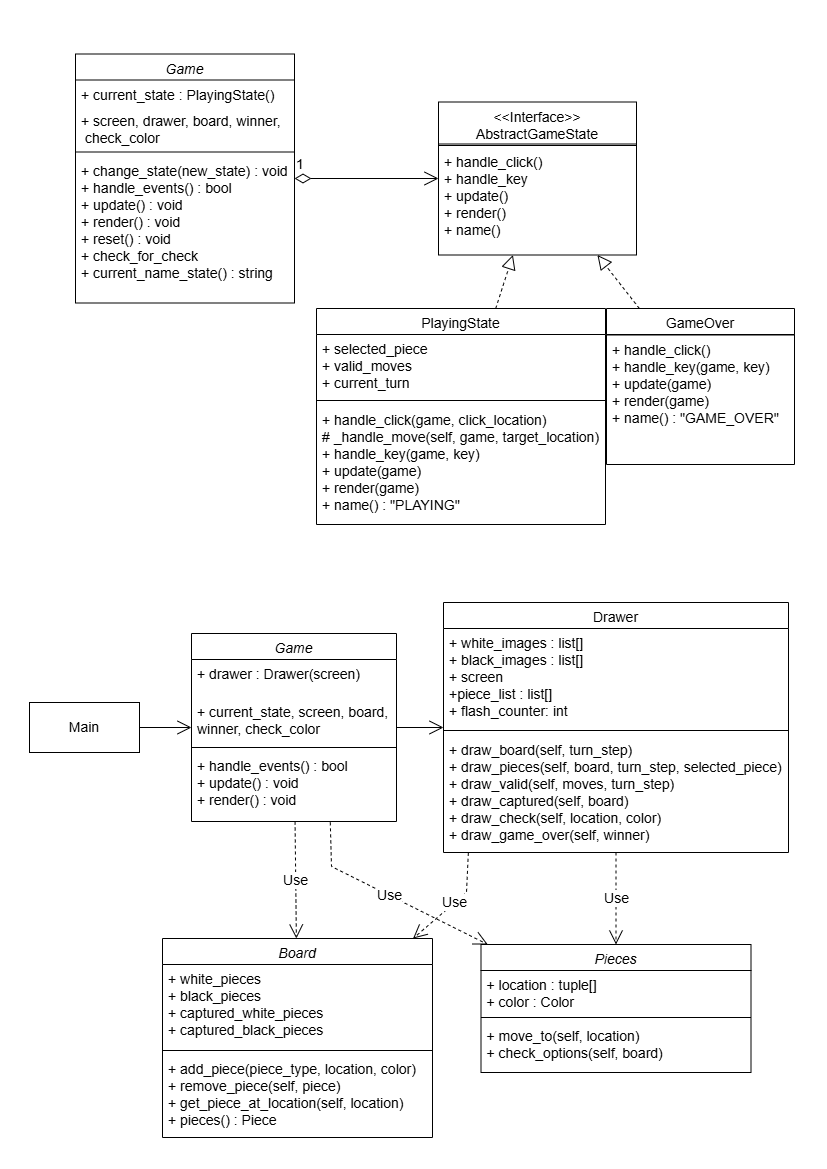

The diagram above was exported from draw.io. Its source (the exported page's mxGraphModel, read from the mxfile embedded in the PNG):
<mxGraphModel dx="2431" dy="1272" grid="0" gridSize="10" guides="1" tooltips="1" connect="1" arrows="1" fold="1" page="1" pageScale="1" pageWidth="827" pageHeight="1169" background="#ffffff" math="0" shadow="0">
  <root>
    <mxCell id="WIyWlLk6GJQsqaUBKTNV-0" />
    <mxCell id="WIyWlLk6GJQsqaUBKTNV-1" parent="WIyWlLk6GJQsqaUBKTNV-0" />
    <mxCell id="zkfFHV4jXpPFQw0GAbJ--0" value="Game" style="swimlane;fontStyle=2;align=center;verticalAlign=top;childLayout=stackLayout;horizontal=1;startSize=26;horizontalStack=0;resizeParent=1;resizeLast=0;collapsible=1;marginBottom=0;rounded=0;shadow=0;strokeWidth=1;labelBackgroundColor=none;fontSize=14;" parent="WIyWlLk6GJQsqaUBKTNV-1" vertex="1">
      <mxGeometry x="75" y="53.5" width="219" height="249" as="geometry">
        <mxRectangle x="205" y="120" width="160" height="26" as="alternateBounds" />
      </mxGeometry>
    </mxCell>
    <mxCell id="zkfFHV4jXpPFQw0GAbJ--1" value="+ current_state : PlayingState()" style="text;align=left;verticalAlign=top;spacingLeft=4;spacingRight=4;overflow=hidden;rotatable=0;points=[[0,0.5],[1,0.5]];portConstraint=eastwest;labelBackgroundColor=none;fontSize=14;" parent="zkfFHV4jXpPFQw0GAbJ--0" vertex="1">
      <mxGeometry y="26" width="219" height="26" as="geometry" />
    </mxCell>
    <mxCell id="zkfFHV4jXpPFQw0GAbJ--2" value="+ screen, drawer, board, winner,&#10; check_color" style="text;align=left;verticalAlign=top;spacingLeft=4;spacingRight=4;overflow=hidden;rotatable=0;points=[[0,0.5],[1,0.5]];portConstraint=eastwest;rounded=0;shadow=0;html=0;labelBackgroundColor=none;fontSize=14;" parent="zkfFHV4jXpPFQw0GAbJ--0" vertex="1">
      <mxGeometry y="52" width="219" height="42" as="geometry" />
    </mxCell>
    <mxCell id="zkfFHV4jXpPFQw0GAbJ--4" value="" style="line;html=1;strokeWidth=1;align=left;verticalAlign=middle;spacingTop=-1;spacingLeft=3;spacingRight=3;rotatable=0;labelPosition=right;points=[];portConstraint=eastwest;labelBackgroundColor=none;fontSize=14;" parent="zkfFHV4jXpPFQw0GAbJ--0" vertex="1">
      <mxGeometry y="94" width="219" height="8" as="geometry" />
    </mxCell>
    <mxCell id="zkfFHV4jXpPFQw0GAbJ--5" value="+ change_state(new_state) : void&#10;+ handle_events() : bool&#10;+ update() : void&#10;+ render() : void&#10;+ reset() : void &#10;+ check_for_check&#10;+ current_name_state() : string" style="text;align=left;verticalAlign=top;spacingLeft=4;spacingRight=4;overflow=hidden;rotatable=0;points=[[0,0.5],[1,0.5]];portConstraint=eastwest;labelBackgroundColor=none;fontSize=14;" parent="zkfFHV4jXpPFQw0GAbJ--0" vertex="1">
      <mxGeometry y="102" width="219" height="147" as="geometry" />
    </mxCell>
    <mxCell id="FFRgmiFWMgTozeyDNy_m-1" value="1" style="endArrow=open;html=1;endSize=12;startArrow=diamondThin;startSize=14;startFill=0;edgeStyle=orthogonalEdgeStyle;align=left;verticalAlign=bottom;rounded=0;labelBackgroundColor=none;fontColor=default;fontSize=14;" parent="WIyWlLk6GJQsqaUBKTNV-1" source="zkfFHV4jXpPFQw0GAbJ--0" target="nSjxcGuvy8mTefRZQZXx-0" edge="1">
      <mxGeometry x="-1" y="3" relative="1" as="geometry">
        <mxPoint x="218" y="261" as="sourcePoint" />
        <mxPoint x="417" y="178" as="targetPoint" />
      </mxGeometry>
    </mxCell>
    <mxCell id="FFRgmiFWMgTozeyDNy_m-7" value="PlayingState&#10;" style="swimlane;fontStyle=0;align=center;verticalAlign=top;childLayout=stackLayout;horizontal=1;startSize=26;horizontalStack=0;resizeParent=1;resizeLast=0;collapsible=1;marginBottom=0;rounded=0;shadow=0;strokeWidth=1;labelBackgroundColor=none;fontSize=14;" parent="WIyWlLk6GJQsqaUBKTNV-1" vertex="1">
      <mxGeometry x="316" y="308" width="289" height="216" as="geometry">
        <mxRectangle x="550" y="140" width="160" height="26" as="alternateBounds" />
      </mxGeometry>
    </mxCell>
    <mxCell id="FFRgmiFWMgTozeyDNy_m-16" value="+ selected_piece&#10;+ valid_moves&#10;+ current_turn" style="text;align=left;verticalAlign=top;spacingLeft=4;spacingRight=4;overflow=hidden;rotatable=0;points=[[0,0.5],[1,0.5]];portConstraint=eastwest;labelBackgroundColor=none;fontSize=14;" parent="FFRgmiFWMgTozeyDNy_m-7" vertex="1">
      <mxGeometry y="26" width="289" height="61" as="geometry" />
    </mxCell>
    <mxCell id="FFRgmiFWMgTozeyDNy_m-8" value="" style="line;html=1;strokeWidth=1;align=left;verticalAlign=middle;spacingTop=-1;spacingLeft=3;spacingRight=3;rotatable=0;labelPosition=right;points=[];portConstraint=eastwest;labelBackgroundColor=none;fontSize=14;" parent="FFRgmiFWMgTozeyDNy_m-7" vertex="1">
      <mxGeometry y="87" width="289" height="10" as="geometry" />
    </mxCell>
    <mxCell id="FFRgmiFWMgTozeyDNy_m-9" value="+ handle_click(game, click_location)&#10;# _handle_move(self, game, target_location)&#10;+ handle_key(game, key)&#10;+ update(game)&#10;+ render(game)&#10;+ name() : &quot;PLAYING&quot;" style="text;align=left;verticalAlign=top;spacingLeft=4;spacingRight=4;overflow=hidden;rotatable=0;points=[[0,0.5],[1,0.5]];portConstraint=eastwest;labelBackgroundColor=none;fontSize=14;" parent="FFRgmiFWMgTozeyDNy_m-7" vertex="1">
      <mxGeometry y="97" width="289" height="119" as="geometry" />
    </mxCell>
    <mxCell id="FFRgmiFWMgTozeyDNy_m-10" value="GameOver" style="swimlane;fontStyle=0;align=center;verticalAlign=top;childLayout=stackLayout;horizontal=1;startSize=26;horizontalStack=0;resizeParent=1;resizeLast=0;collapsible=1;marginBottom=0;rounded=0;shadow=0;strokeWidth=1;labelBackgroundColor=none;fontSize=14;" parent="WIyWlLk6GJQsqaUBKTNV-1" vertex="1">
      <mxGeometry x="606" y="308" width="188" height="156" as="geometry">
        <mxRectangle x="550" y="140" width="160" height="26" as="alternateBounds" />
      </mxGeometry>
    </mxCell>
    <mxCell id="FFRgmiFWMgTozeyDNy_m-11" value="" style="line;html=1;strokeWidth=1;align=left;verticalAlign=middle;spacingTop=-1;spacingLeft=3;spacingRight=3;rotatable=0;labelPosition=right;points=[];portConstraint=eastwest;labelBackgroundColor=none;fontSize=14;" parent="FFRgmiFWMgTozeyDNy_m-10" vertex="1">
      <mxGeometry y="26" width="188" height="1" as="geometry" />
    </mxCell>
    <mxCell id="FFRgmiFWMgTozeyDNy_m-12" value="+ handle_click()&#10;+ handle_key(game, key)&#10;+ update(game)&#10;+ render(game)&#10;+ name() : &quot;GAME_OVER&quot;" style="text;align=left;verticalAlign=top;spacingLeft=4;spacingRight=4;overflow=hidden;rotatable=0;points=[[0,0.5],[1,0.5]];portConstraint=eastwest;labelBackgroundColor=none;fontSize=14;" parent="FFRgmiFWMgTozeyDNy_m-10" vertex="1">
      <mxGeometry y="27" width="188" height="103" as="geometry" />
    </mxCell>
    <mxCell id="FFRgmiFWMgTozeyDNy_m-17" value="" style="endArrow=block;dashed=1;endFill=0;endSize=12;html=1;rounded=0;labelBackgroundColor=none;fontColor=default;fontSize=14;" parent="WIyWlLk6GJQsqaUBKTNV-1" source="FFRgmiFWMgTozeyDNy_m-7" target="nSjxcGuvy8mTefRZQZXx-0" edge="1">
      <mxGeometry width="160" relative="1" as="geometry">
        <mxPoint x="358" y="301" as="sourcePoint" />
        <mxPoint x="495.17857142857133" y="256.5" as="targetPoint" />
      </mxGeometry>
    </mxCell>
    <mxCell id="FFRgmiFWMgTozeyDNy_m-18" value="" style="endArrow=block;dashed=1;endFill=0;endSize=12;html=1;rounded=0;labelBackgroundColor=none;fontColor=default;fontSize=14;" parent="WIyWlLk6GJQsqaUBKTNV-1" source="FFRgmiFWMgTozeyDNy_m-10" target="nSjxcGuvy8mTefRZQZXx-0" edge="1">
      <mxGeometry width="160" relative="1" as="geometry">
        <mxPoint x="568" y="364" as="sourcePoint" />
        <mxPoint x="586.3476070528966" y="256.5" as="targetPoint" />
      </mxGeometry>
    </mxCell>
    <mxCell id="mcP0lkISXhxLQok0mK_F-0" value="Game" style="swimlane;fontStyle=2;align=center;verticalAlign=top;childLayout=stackLayout;horizontal=1;startSize=26;horizontalStack=0;resizeParent=1;resizeLast=0;collapsible=1;marginBottom=0;rounded=0;shadow=0;strokeWidth=1;labelBackgroundColor=none;fontSize=14;" parent="WIyWlLk6GJQsqaUBKTNV-1" vertex="1">
      <mxGeometry x="191" y="633" width="205" height="188" as="geometry">
        <mxRectangle x="205" y="120" width="160" height="26" as="alternateBounds" />
      </mxGeometry>
    </mxCell>
    <mxCell id="mcP0lkISXhxLQok0mK_F-2" value="+ drawer : Drawer(screen)" style="text;align=left;verticalAlign=top;spacingLeft=4;spacingRight=4;overflow=hidden;rotatable=0;points=[[0,0.5],[1,0.5]];portConstraint=eastwest;rounded=0;shadow=0;html=0;labelBackgroundColor=none;fontSize=14;" parent="mcP0lkISXhxLQok0mK_F-0" vertex="1">
      <mxGeometry y="26" width="205" height="38" as="geometry" />
    </mxCell>
    <mxCell id="mcP0lkISXhxLQok0mK_F-1" value="+ current_state, screen, board,&#10;winner, check_color" style="text;align=left;verticalAlign=top;spacingLeft=4;spacingRight=4;overflow=hidden;rotatable=0;points=[[0,0.5],[1,0.5]];portConstraint=eastwest;labelBackgroundColor=none;fontSize=14;" parent="mcP0lkISXhxLQok0mK_F-0" vertex="1">
      <mxGeometry y="64" width="205" height="46" as="geometry" />
    </mxCell>
    <mxCell id="mcP0lkISXhxLQok0mK_F-3" value="" style="line;html=1;strokeWidth=1;align=left;verticalAlign=middle;spacingTop=-1;spacingLeft=3;spacingRight=3;rotatable=0;labelPosition=right;points=[];portConstraint=eastwest;labelBackgroundColor=none;fontSize=14;" parent="mcP0lkISXhxLQok0mK_F-0" vertex="1">
      <mxGeometry y="110" width="205" height="8" as="geometry" />
    </mxCell>
    <mxCell id="mcP0lkISXhxLQok0mK_F-4" value="+ handle_events() : bool&#10;+ update() : void&#10;+ render() : void" style="text;align=left;verticalAlign=top;spacingLeft=4;spacingRight=4;overflow=hidden;rotatable=0;points=[[0,0.5],[1,0.5]];portConstraint=eastwest;labelBackgroundColor=none;fontSize=14;" parent="mcP0lkISXhxLQok0mK_F-0" vertex="1">
      <mxGeometry y="118" width="205" height="69" as="geometry" />
    </mxCell>
    <mxCell id="mcP0lkISXhxLQok0mK_F-5" value="Drawer" style="swimlane;fontStyle=0;align=center;verticalAlign=top;childLayout=stackLayout;horizontal=1;startSize=26;horizontalStack=0;resizeParent=1;resizeLast=0;collapsible=1;marginBottom=0;rounded=0;shadow=0;strokeWidth=1;labelBackgroundColor=none;fontSize=14;" parent="WIyWlLk6GJQsqaUBKTNV-1" vertex="1">
      <mxGeometry x="443" y="602" width="345" height="250" as="geometry">
        <mxRectangle x="550" y="140" width="160" height="26" as="alternateBounds" />
      </mxGeometry>
    </mxCell>
    <mxCell id="mcP0lkISXhxLQok0mK_F-6" value="+ white_images : list[]&#10;+ black_images : list[]&#10;+ screen&#10;+piece_list : list[]&#10;+ flash_counter: int" style="text;align=left;verticalAlign=top;spacingLeft=4;spacingRight=4;overflow=hidden;rotatable=0;points=[[0,0.5],[1,0.5]];portConstraint=eastwest;labelBackgroundColor=none;fontSize=14;" parent="mcP0lkISXhxLQok0mK_F-5" vertex="1">
      <mxGeometry y="26" width="345" height="97" as="geometry" />
    </mxCell>
    <mxCell id="mcP0lkISXhxLQok0mK_F-7" value="" style="line;html=1;strokeWidth=1;align=left;verticalAlign=middle;spacingTop=-1;spacingLeft=3;spacingRight=3;rotatable=0;labelPosition=right;points=[];portConstraint=eastwest;labelBackgroundColor=none;fontSize=14;" parent="mcP0lkISXhxLQok0mK_F-5" vertex="1">
      <mxGeometry y="123" width="345" height="10" as="geometry" />
    </mxCell>
    <mxCell id="mcP0lkISXhxLQok0mK_F-8" value="+ draw_board(self, turn_step)&#10;+ draw_pieces(self, board, turn_step, selected_piece)&#10;+ draw_valid(self, moves, turn_step)&#10;+ draw_captured(self, board)&#10;+ draw_check(self, location, color)&#10;+ draw_game_over(self, winner)" style="text;align=left;verticalAlign=top;spacingLeft=4;spacingRight=4;overflow=hidden;rotatable=0;points=[[0,0.5],[1,0.5]];portConstraint=eastwest;labelBackgroundColor=none;fontSize=14;" parent="mcP0lkISXhxLQok0mK_F-5" vertex="1">
      <mxGeometry y="133" width="345" height="117" as="geometry" />
    </mxCell>
    <mxCell id="mcP0lkISXhxLQok0mK_F-9" value="" style="endArrow=open;endFill=1;endSize=12;html=1;rounded=0;labelBackgroundColor=none;fontColor=default;fontSize=14;" parent="WIyWlLk6GJQsqaUBKTNV-1" source="mcP0lkISXhxLQok0mK_F-0" target="mcP0lkISXhxLQok0mK_F-5" edge="1">
      <mxGeometry width="160" relative="1" as="geometry">
        <mxPoint x="408" y="705" as="sourcePoint" />
        <mxPoint x="568" y="705" as="targetPoint" />
      </mxGeometry>
    </mxCell>
    <mxCell id="mcP0lkISXhxLQok0mK_F-10" value="Main" style="html=1;whiteSpace=wrap;labelBackgroundColor=none;fontSize=14;" parent="WIyWlLk6GJQsqaUBKTNV-1" vertex="1">
      <mxGeometry x="29" y="702" width="110" height="50" as="geometry" />
    </mxCell>
    <mxCell id="mcP0lkISXhxLQok0mK_F-11" value="" style="endArrow=open;endFill=1;endSize=12;html=1;rounded=0;labelBackgroundColor=none;fontColor=default;fontSize=14;" parent="WIyWlLk6GJQsqaUBKTNV-1" source="mcP0lkISXhxLQok0mK_F-10" target="mcP0lkISXhxLQok0mK_F-0" edge="1">
      <mxGeometry width="160" relative="1" as="geometry">
        <mxPoint x="118" y="815" as="sourcePoint" />
        <mxPoint x="258" y="815" as="targetPoint" />
      </mxGeometry>
    </mxCell>
    <mxCell id="H-iqGSGhynFD0C4j-yRS-0" value="Board" style="swimlane;fontStyle=2;align=center;verticalAlign=top;childLayout=stackLayout;horizontal=1;startSize=26;horizontalStack=0;resizeParent=1;resizeLast=0;collapsible=1;marginBottom=0;rounded=0;shadow=0;strokeWidth=1;labelBackgroundColor=none;fontSize=14;" parent="WIyWlLk6GJQsqaUBKTNV-1" vertex="1">
      <mxGeometry x="162" y="938" width="270" height="199" as="geometry">
        <mxRectangle x="205" y="120" width="160" height="26" as="alternateBounds" />
      </mxGeometry>
    </mxCell>
    <mxCell id="H-iqGSGhynFD0C4j-yRS-1" value="+ white_pieces&#10;+ black_pieces&#10;+ captured_white_pieces&#10;+ captured_black_pieces" style="text;align=left;verticalAlign=top;spacingLeft=4;spacingRight=4;overflow=hidden;rotatable=0;points=[[0,0.5],[1,0.5]];portConstraint=eastwest;rounded=0;shadow=0;html=0;labelBackgroundColor=none;fontSize=14;" parent="H-iqGSGhynFD0C4j-yRS-0" vertex="1">
      <mxGeometry y="26" width="270" height="82" as="geometry" />
    </mxCell>
    <mxCell id="H-iqGSGhynFD0C4j-yRS-3" value="" style="line;html=1;strokeWidth=1;align=left;verticalAlign=middle;spacingTop=-1;spacingLeft=3;spacingRight=3;rotatable=0;labelPosition=right;points=[];portConstraint=eastwest;labelBackgroundColor=none;fontSize=14;" parent="H-iqGSGhynFD0C4j-yRS-0" vertex="1">
      <mxGeometry y="108" width="270" height="8" as="geometry" />
    </mxCell>
    <mxCell id="H-iqGSGhynFD0C4j-yRS-4" value="+ add_piece(piece_type, location, color)&#10;+ remove_piece(self, piece)&#10;+ get_piece_at_location(self, location)&#10;+ pieces() : Piece" style="text;align=left;verticalAlign=top;spacingLeft=4;spacingRight=4;overflow=hidden;rotatable=0;points=[[0,0.5],[1,0.5]];portConstraint=eastwest;labelBackgroundColor=none;fontSize=14;" parent="H-iqGSGhynFD0C4j-yRS-0" vertex="1">
      <mxGeometry y="116" width="270" height="83" as="geometry" />
    </mxCell>
    <mxCell id="H-iqGSGhynFD0C4j-yRS-7" value="Use" style="endArrow=open;endSize=12;dashed=1;html=1;rounded=0;fontSize=14;" parent="WIyWlLk6GJQsqaUBKTNV-1" source="mcP0lkISXhxLQok0mK_F-0" target="H-iqGSGhynFD0C4j-yRS-0" edge="1">
      <mxGeometry width="160" relative="1" as="geometry">
        <mxPoint x="533" y="916" as="sourcePoint" />
        <mxPoint x="566" y="1064" as="targetPoint" />
      </mxGeometry>
    </mxCell>
    <mxCell id="H-iqGSGhynFD0C4j-yRS-8" value="Use" style="endArrow=open;endSize=12;dashed=1;html=1;rounded=0;fontSize=14;exitX=0.072;exitY=1.003;exitDx=0;exitDy=0;exitPerimeter=0;" parent="WIyWlLk6GJQsqaUBKTNV-1" source="mcP0lkISXhxLQok0mK_F-8" target="H-iqGSGhynFD0C4j-yRS-0" edge="1">
      <mxGeometry width="160" relative="1" as="geometry">
        <mxPoint x="589" y="977" as="sourcePoint" />
        <mxPoint x="622" y="1125" as="targetPoint" />
        <Array as="points">
          <mxPoint x="466" y="892" />
        </Array>
      </mxGeometry>
    </mxCell>
    <mxCell id="nSjxcGuvy8mTefRZQZXx-0" value="&lt;&lt;Interface&gt;&gt;&#10;AbstractGameState&#10;&#10;" style="swimlane;fontStyle=0;align=center;verticalAlign=top;childLayout=stackLayout;horizontal=1;startSize=42;horizontalStack=0;resizeParent=1;resizeLast=0;collapsible=1;marginBottom=0;rounded=0;shadow=0;strokeWidth=1;labelBackgroundColor=none;fontSize=14;" parent="WIyWlLk6GJQsqaUBKTNV-1" vertex="1">
      <mxGeometry x="438" y="101.5" width="198" height="153" as="geometry">
        <mxRectangle x="719" y="107" width="160" height="26" as="alternateBounds" />
      </mxGeometry>
    </mxCell>
    <mxCell id="nSjxcGuvy8mTefRZQZXx-1" value="" style="line;html=1;strokeWidth=1;align=left;verticalAlign=middle;spacingTop=-1;spacingLeft=3;spacingRight=3;rotatable=0;labelPosition=right;points=[];portConstraint=eastwest;labelBackgroundColor=none;fontSize=14;" parent="nSjxcGuvy8mTefRZQZXx-0" vertex="1">
      <mxGeometry y="42" width="198" height="3" as="geometry" />
    </mxCell>
    <mxCell id="nSjxcGuvy8mTefRZQZXx-2" value="+ handle_click()&#10;+ handle_key&#10;+ update()&#10;+ render()&#10;+ name()" style="text;align=left;verticalAlign=top;spacingLeft=4;spacingRight=4;overflow=hidden;rotatable=0;points=[[0,0.5],[1,0.5]];portConstraint=eastwest;labelBackgroundColor=none;fontSize=14;" parent="nSjxcGuvy8mTefRZQZXx-0" vertex="1">
      <mxGeometry y="45" width="198" height="103" as="geometry" />
    </mxCell>
    <mxCell id="nSjxcGuvy8mTefRZQZXx-3" value="Pieces" style="swimlane;fontStyle=2;align=center;verticalAlign=top;childLayout=stackLayout;horizontal=1;startSize=26;horizontalStack=0;resizeParent=1;resizeLast=0;collapsible=1;marginBottom=0;rounded=0;shadow=0;strokeWidth=1;labelBackgroundColor=none;fontSize=14;" parent="WIyWlLk6GJQsqaUBKTNV-1" vertex="1">
      <mxGeometry x="480.5" y="944" width="270" height="128" as="geometry">
        <mxRectangle x="205" y="120" width="160" height="26" as="alternateBounds" />
      </mxGeometry>
    </mxCell>
    <mxCell id="nSjxcGuvy8mTefRZQZXx-4" value="+ location : tuple[]&#10;+ color : Color" style="text;align=left;verticalAlign=top;spacingLeft=4;spacingRight=4;overflow=hidden;rotatable=0;points=[[0,0.5],[1,0.5]];portConstraint=eastwest;rounded=0;shadow=0;html=0;labelBackgroundColor=none;fontSize=14;" parent="nSjxcGuvy8mTefRZQZXx-3" vertex="1">
      <mxGeometry y="26" width="270" height="43" as="geometry" />
    </mxCell>
    <mxCell id="nSjxcGuvy8mTefRZQZXx-5" value="" style="line;html=1;strokeWidth=1;align=left;verticalAlign=middle;spacingTop=-1;spacingLeft=3;spacingRight=3;rotatable=0;labelPosition=right;points=[];portConstraint=eastwest;labelBackgroundColor=none;fontSize=14;" parent="nSjxcGuvy8mTefRZQZXx-3" vertex="1">
      <mxGeometry y="69" width="270" height="8" as="geometry" />
    </mxCell>
    <mxCell id="nSjxcGuvy8mTefRZQZXx-6" value="+ move_to(self, location)&#10;+ check_options(self, board) " style="text;align=left;verticalAlign=top;spacingLeft=4;spacingRight=4;overflow=hidden;rotatable=0;points=[[0,0.5],[1,0.5]];portConstraint=eastwest;labelBackgroundColor=none;fontSize=14;" parent="nSjxcGuvy8mTefRZQZXx-3" vertex="1">
      <mxGeometry y="77" width="270" height="49" as="geometry" />
    </mxCell>
    <mxCell id="nSjxcGuvy8mTefRZQZXx-7" value="Use" style="endArrow=open;endSize=12;dashed=1;html=1;rounded=0;fontSize=14;exitX=0.677;exitY=1.027;exitDx=0;exitDy=0;exitPerimeter=0;" parent="WIyWlLk6GJQsqaUBKTNV-1" source="mcP0lkISXhxLQok0mK_F-4" target="nSjxcGuvy8mTefRZQZXx-3" edge="1">
      <mxGeometry width="160" relative="1" as="geometry">
        <mxPoint x="334" y="823" as="sourcePoint" />
        <mxPoint x="526" y="942" as="targetPoint" />
        <Array as="points">
          <mxPoint x="331" y="866" />
        </Array>
      </mxGeometry>
    </mxCell>
    <mxCell id="nSjxcGuvy8mTefRZQZXx-8" value="Use" style="endArrow=open;endSize=12;dashed=1;html=1;rounded=0;fontSize=14;" parent="WIyWlLk6GJQsqaUBKTNV-1" source="mcP0lkISXhxLQok0mK_F-5" target="nSjxcGuvy8mTefRZQZXx-3" edge="1">
      <mxGeometry width="160" relative="1" as="geometry">
        <mxPoint x="609" y="1069" as="sourcePoint" />
        <mxPoint x="626" y="1147" as="targetPoint" />
      </mxGeometry>
    </mxCell>
  </root>
</mxGraphModel>